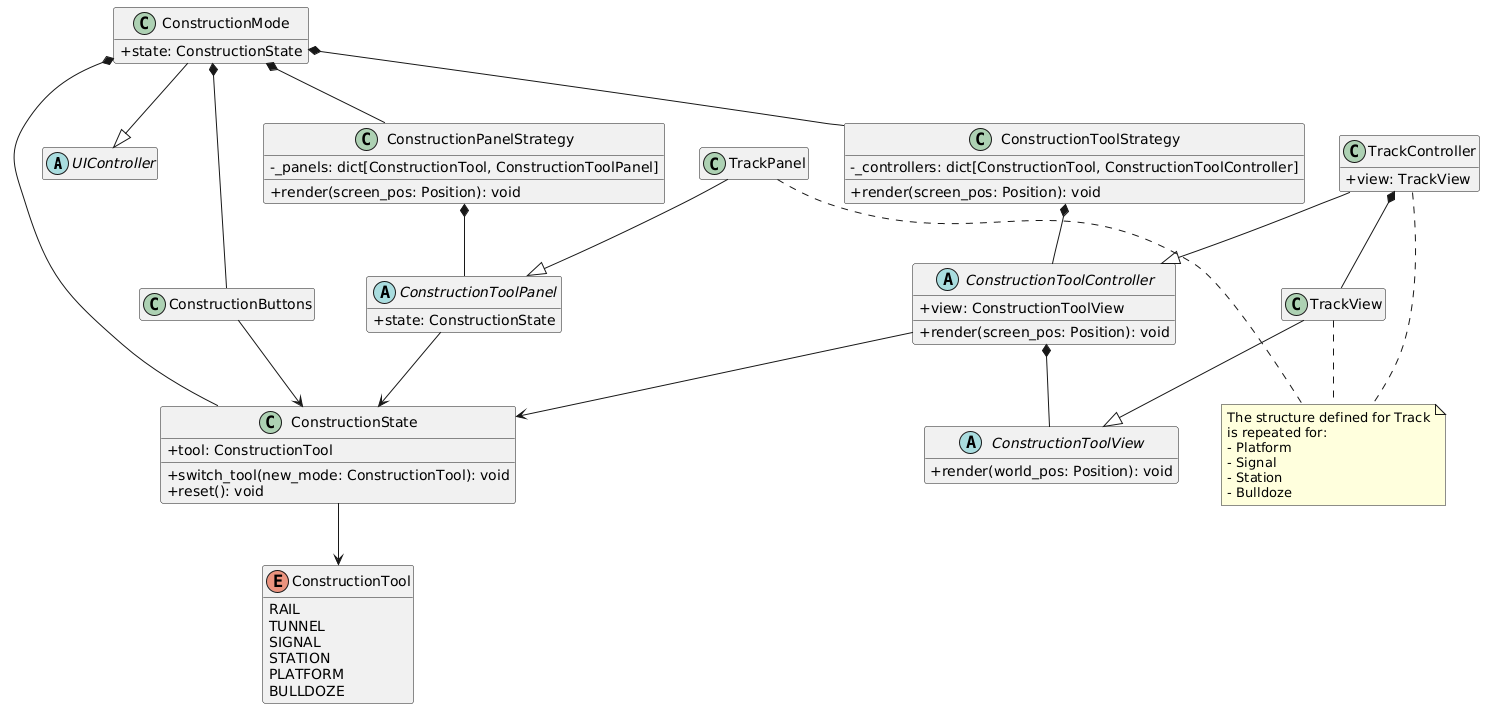

The diagram above was rendered by PlantUML. Its source (embedded in the PNG):
@startuml
skinparam classAttributeIconSize 0
hide empty members

' ==== Base UI Layer (Simplified) ====
abstract class UIController

' ==== Core State ====
enum ConstructionTool {
    RAIL
    TUNNEL
    SIGNAL
    STATION
    PLATFORM
    BULLDOZE
}

class ConstructionState {
    +tool: ConstructionTool
    +switch_tool(new_mode: ConstructionTool): void
    +reset(): void
}
ConstructionState --> ConstructionTool

' ==== Mode Root ====
class ConstructionMode {
    +state: ConstructionState
}
ConstructionMode --|> UIController
ConstructionMode *-- ConstructionState
ConstructionMode *-- ConstructionButtons
ConstructionMode *-- ConstructionPanelStrategy
ConstructionMode *-- ConstructionToolStrategy

class ConstructionButtons
ConstructionButtons --> ConstructionState

' ==== Tool Strategy & Controller Base ====
class ConstructionToolStrategy {
    -_controllers: dict[ConstructionTool, ConstructionToolController]
    +render(screen_pos: Position): void
}

abstract class ConstructionToolController {
    +view: ConstructionToolView
    +render(screen_pos: Position): void
}

abstract class ConstructionToolView {
    +render(world_pos: Position): void
}

ConstructionToolStrategy *-- ConstructionToolController
ConstructionToolController *-- ConstructionToolView
ConstructionToolController --> ConstructionState

' ==== Panel Strategy & Base ====
class ConstructionPanelStrategy {
    -_panels: dict[ConstructionTool, ConstructionToolPanel]
    +render(screen_pos: Position): void
}

abstract class ConstructionToolPanel {
    +state: ConstructionState
}

ConstructionPanelStrategy *-- ConstructionToolPanel
ConstructionToolPanel --> ConstructionState

' ==== Concrete Implementation Example (Track) ====
' Only showing one implementation to reduce diagram noise
class TrackController {
    +view: TrackView
}
TrackController *-- TrackView
class TrackView
class TrackPanel

TrackController --|> ConstructionToolController
TrackView --|> ConstructionToolView
TrackPanel --|> ConstructionToolPanel

note "The structure defined for Track\nis repeated for:\n- Platform\n- Signal\n- Station\n- Bulldoze" as PatternNote
TrackController .. PatternNote
TrackPanel .. PatternNote
TrackView .. PatternNote
@enduml